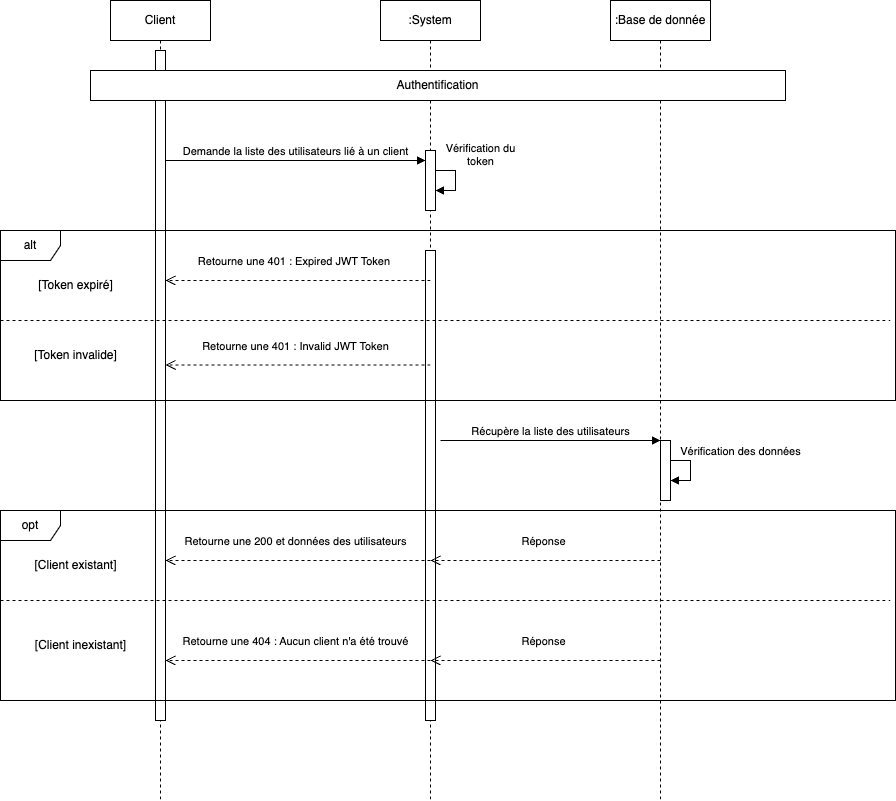

The diagram above was exported from draw.io. Its source (the exported page's mxGraphModel, read from the mxfile embedded in the PNG):
<mxGraphModel dx="1006" dy="1365" grid="1" gridSize="10" guides="1" tooltips="1" connect="1" arrows="1" fold="1" page="1" pageScale="1" pageWidth="850" pageHeight="1100" math="0" shadow="0">
  <root>
    <mxCell id="0" />
    <mxCell id="1" parent="0" />
    <mxCell id="aM9ryv3xv72pqoxQDRHE-1" value="Client" style="shape=umlLifeline;perimeter=lifelinePerimeter;whiteSpace=wrap;html=1;container=0;dropTarget=0;collapsible=0;recursiveResize=0;outlineConnect=0;portConstraint=eastwest;newEdgeStyle={&quot;edgeStyle&quot;:&quot;elbowEdgeStyle&quot;,&quot;elbow&quot;:&quot;vertical&quot;,&quot;curved&quot;:0,&quot;rounded&quot;:0};" parent="1" vertex="1">
      <mxGeometry x="120" y="40" width="100" height="800" as="geometry" />
    </mxCell>
    <mxCell id="aM9ryv3xv72pqoxQDRHE-2" value="" style="html=1;points=[];perimeter=orthogonalPerimeter;outlineConnect=0;targetShapes=umlLifeline;portConstraint=eastwest;newEdgeStyle={&quot;edgeStyle&quot;:&quot;elbowEdgeStyle&quot;,&quot;elbow&quot;:&quot;vertical&quot;,&quot;curved&quot;:0,&quot;rounded&quot;:0};" parent="aM9ryv3xv72pqoxQDRHE-1" vertex="1">
      <mxGeometry x="45" y="50" width="10" height="670" as="geometry" />
    </mxCell>
    <mxCell id="aM9ryv3xv72pqoxQDRHE-5" value=":System" style="shape=umlLifeline;perimeter=lifelinePerimeter;whiteSpace=wrap;html=1;container=0;dropTarget=0;collapsible=0;recursiveResize=0;outlineConnect=0;portConstraint=eastwest;newEdgeStyle={&quot;edgeStyle&quot;:&quot;elbowEdgeStyle&quot;,&quot;elbow&quot;:&quot;vertical&quot;,&quot;curved&quot;:0,&quot;rounded&quot;:0};" parent="1" vertex="1">
      <mxGeometry x="390" y="40" width="100" height="800" as="geometry" />
    </mxCell>
    <mxCell id="aM9ryv3xv72pqoxQDRHE-6" value="" style="html=1;points=[];perimeter=orthogonalPerimeter;outlineConnect=0;targetShapes=umlLifeline;portConstraint=eastwest;newEdgeStyle={&quot;edgeStyle&quot;:&quot;elbowEdgeStyle&quot;,&quot;elbow&quot;:&quot;vertical&quot;,&quot;curved&quot;:0,&quot;rounded&quot;:0};" parent="aM9ryv3xv72pqoxQDRHE-5" vertex="1">
      <mxGeometry x="45" y="150" width="10" height="60" as="geometry" />
    </mxCell>
    <mxCell id="_2xOl2E7AWPIyEO7PDrj-6" value="Vérification du&lt;br&gt;token" style="html=1;verticalAlign=bottom;endArrow=block;edgeStyle=elbowEdgeStyle;elbow=vertical;curved=0;rounded=0;" parent="aM9ryv3xv72pqoxQDRHE-5" source="aM9ryv3xv72pqoxQDRHE-6" target="aM9ryv3xv72pqoxQDRHE-6" edge="1">
      <mxGeometry x="-0.3333" y="25" relative="1" as="geometry">
        <mxPoint x="65" y="180" as="sourcePoint" />
        <Array as="points">
          <mxPoint x="75" y="180" />
        </Array>
        <mxPoint x="120" y="210" as="targetPoint" />
        <mxPoint as="offset" />
      </mxGeometry>
    </mxCell>
    <mxCell id="ebJXakI9A0MoDbHTcgwv-7" value="" style="html=1;points=[];perimeter=orthogonalPerimeter;outlineConnect=0;targetShapes=umlLifeline;portConstraint=eastwest;newEdgeStyle={&quot;edgeStyle&quot;:&quot;elbowEdgeStyle&quot;,&quot;elbow&quot;:&quot;vertical&quot;,&quot;curved&quot;:0,&quot;rounded&quot;:0};" parent="aM9ryv3xv72pqoxQDRHE-5" vertex="1">
      <mxGeometry x="45" y="250" width="10" height="470" as="geometry" />
    </mxCell>
    <mxCell id="aM9ryv3xv72pqoxQDRHE-7" value="Demande la liste des utilisateurs lié à un client" style="html=1;verticalAlign=bottom;endArrow=block;edgeStyle=elbowEdgeStyle;elbow=horizontal;curved=0;rounded=0;" parent="1" edge="1">
      <mxGeometry relative="1" as="geometry">
        <mxPoint x="175" y="200" as="sourcePoint" />
        <Array as="points">
          <mxPoint x="180" y="200" />
        </Array>
        <mxPoint as="offset" />
        <mxPoint x="435" y="200" as="targetPoint" />
      </mxGeometry>
    </mxCell>
    <mxCell id="_2xOl2E7AWPIyEO7PDrj-2" value=":Base de donnée" style="shape=umlLifeline;perimeter=lifelinePerimeter;whiteSpace=wrap;html=1;container=0;dropTarget=0;collapsible=0;recursiveResize=0;outlineConnect=0;portConstraint=eastwest;newEdgeStyle={&quot;edgeStyle&quot;:&quot;elbowEdgeStyle&quot;,&quot;elbow&quot;:&quot;vertical&quot;,&quot;curved&quot;:0,&quot;rounded&quot;:0};" parent="1" vertex="1">
      <mxGeometry x="620" y="40" width="100" height="800" as="geometry" />
    </mxCell>
    <mxCell id="ebJXakI9A0MoDbHTcgwv-14" value="" style="html=1;points=[];perimeter=orthogonalPerimeter;outlineConnect=0;targetShapes=umlLifeline;portConstraint=eastwest;newEdgeStyle={&quot;edgeStyle&quot;:&quot;elbowEdgeStyle&quot;,&quot;elbow&quot;:&quot;vertical&quot;,&quot;curved&quot;:0,&quot;rounded&quot;:0};" parent="_2xOl2E7AWPIyEO7PDrj-2" vertex="1">
      <mxGeometry x="50" y="440" width="10" height="60" as="geometry" />
    </mxCell>
    <mxCell id="ebJXakI9A0MoDbHTcgwv-15" value="Vérification des données" style="html=1;verticalAlign=bottom;endArrow=block;edgeStyle=elbowEdgeStyle;elbow=vertical;curved=0;rounded=0;" parent="_2xOl2E7AWPIyEO7PDrj-2" source="ebJXakI9A0MoDbHTcgwv-14" target="ebJXakI9A0MoDbHTcgwv-14" edge="1">
      <mxGeometry x="-0.3333" y="50" relative="1" as="geometry">
        <mxPoint x="70" y="470" as="sourcePoint" />
        <Array as="points">
          <mxPoint x="80" y="470" />
        </Array>
        <mxPoint x="125" y="500" as="targetPoint" />
        <mxPoint as="offset" />
      </mxGeometry>
    </mxCell>
    <mxCell id="_2xOl2E7AWPIyEO7PDrj-57" value="alt" style="shape=umlFrame;whiteSpace=wrap;html=1;pointerEvents=0;" parent="1" vertex="1">
      <mxGeometry x="10" y="270" width="895" height="170" as="geometry" />
    </mxCell>
    <mxCell id="_2xOl2E7AWPIyEO7PDrj-58" value="[Token expiré]" style="text;html=1;align=center;verticalAlign=middle;resizable=0;points=[];autosize=1;strokeColor=none;fillColor=none;" parent="1" vertex="1">
      <mxGeometry x="35" y="310" width="100" height="30" as="geometry" />
    </mxCell>
    <mxCell id="_2xOl2E7AWPIyEO7PDrj-60" value="" style="endArrow=none;html=1;rounded=0;strokeWidth=1;exitX=0;exitY=0.5;exitDx=0;exitDy=0;exitPerimeter=0;jumpSize=5;dashed=1;jumpStyle=none;" parent="1" edge="1">
      <mxGeometry width="50" height="50" relative="1" as="geometry">
        <mxPoint x="10" y="360" as="sourcePoint" />
        <mxPoint x="900" y="360" as="targetPoint" />
      </mxGeometry>
    </mxCell>
    <mxCell id="_2xOl2E7AWPIyEO7PDrj-71" value="Retourne une 401 : Expired JWT Token&amp;nbsp;" style="html=1;verticalAlign=bottom;endArrow=open;dashed=1;endSize=8;edgeStyle=elbowEdgeStyle;elbow=vertical;curved=0;rounded=0;entryX=1.5;entryY=0.299;entryDx=0;entryDy=0;entryPerimeter=0;" parent="1" edge="1">
      <mxGeometry x="0.0188" y="-10" relative="1" as="geometry">
        <mxPoint x="175" y="320" as="targetPoint" />
        <Array as="points">
          <mxPoint x="440" y="320" />
        </Array>
        <mxPoint x="440" y="320" as="sourcePoint" />
        <mxPoint as="offset" />
      </mxGeometry>
    </mxCell>
    <mxCell id="_2xOl2E7AWPIyEO7PDrj-76" value="Retourne une 401 : Invalid JWT Token" style="html=1;verticalAlign=bottom;endArrow=open;dashed=1;endSize=8;edgeStyle=elbowEdgeStyle;elbow=vertical;curved=0;rounded=0;entryX=1.5;entryY=0.299;entryDx=0;entryDy=0;entryPerimeter=0;" parent="1" edge="1">
      <mxGeometry x="0.0189" y="-10" relative="1" as="geometry">
        <mxPoint x="175" y="404.5" as="targetPoint" />
        <Array as="points">
          <mxPoint x="440" y="404.5" />
        </Array>
        <mxPoint x="440" y="404.5" as="sourcePoint" />
        <mxPoint as="offset" />
      </mxGeometry>
    </mxCell>
    <mxCell id="ziomhD4UuV14oH6iWZku-1" value="[Token invalide]" style="text;html=1;align=center;verticalAlign=middle;resizable=0;points=[];autosize=1;strokeColor=none;fillColor=none;" parent="1" vertex="1">
      <mxGeometry x="30" y="380" width="110" height="30" as="geometry" />
    </mxCell>
    <mxCell id="ebJXakI9A0MoDbHTcgwv-1" value="Authentification" style="rounded=0;whiteSpace=wrap;html=1;fontSize=12;" parent="1" vertex="1">
      <mxGeometry x="100" y="110" width="695" height="30" as="geometry" />
    </mxCell>
    <mxCell id="ebJXakI9A0MoDbHTcgwv-8" value="opt" style="shape=umlFrame;whiteSpace=wrap;html=1;pointerEvents=0;" parent="1" vertex="1">
      <mxGeometry x="10" y="550" width="895" height="190" as="geometry" />
    </mxCell>
    <mxCell id="ebJXakI9A0MoDbHTcgwv-9" value="[Client existant]" style="text;html=1;align=center;verticalAlign=middle;resizable=0;points=[];autosize=1;strokeColor=none;fillColor=none;" parent="1" vertex="1">
      <mxGeometry x="30" y="590" width="110" height="30" as="geometry" />
    </mxCell>
    <mxCell id="ebJXakI9A0MoDbHTcgwv-10" value="" style="endArrow=none;html=1;rounded=0;strokeWidth=1;exitX=0;exitY=0.5;exitDx=0;exitDy=0;exitPerimeter=0;jumpSize=5;dashed=1;jumpStyle=none;" parent="1" edge="1">
      <mxGeometry width="50" height="50" relative="1" as="geometry">
        <mxPoint x="10" y="640" as="sourcePoint" />
        <mxPoint x="900" y="640" as="targetPoint" />
      </mxGeometry>
    </mxCell>
    <mxCell id="ebJXakI9A0MoDbHTcgwv-11" value="Retourne une 200 et données des utilisateurs" style="html=1;verticalAlign=bottom;endArrow=open;dashed=1;endSize=8;edgeStyle=elbowEdgeStyle;elbow=vertical;curved=0;rounded=0;entryX=1.5;entryY=0.299;entryDx=0;entryDy=0;entryPerimeter=0;" parent="1" edge="1">
      <mxGeometry x="0.0188" y="-10" relative="1" as="geometry">
        <mxPoint x="175" y="600" as="targetPoint" />
        <Array as="points">
          <mxPoint x="440" y="600" />
        </Array>
        <mxPoint x="440" y="600" as="sourcePoint" />
        <mxPoint as="offset" />
      </mxGeometry>
    </mxCell>
    <mxCell id="ebJXakI9A0MoDbHTcgwv-12" value="Retourne une 404 : Aucun client n'a été trouvé" style="html=1;verticalAlign=bottom;endArrow=open;dashed=1;endSize=8;edgeStyle=elbowEdgeStyle;elbow=vertical;curved=0;rounded=0;entryX=1.5;entryY=0.299;entryDx=0;entryDy=0;entryPerimeter=0;" parent="1" edge="1">
      <mxGeometry x="0.0189" y="-10" relative="1" as="geometry">
        <mxPoint x="175" y="700" as="targetPoint" />
        <Array as="points">
          <mxPoint x="440" y="700" />
        </Array>
        <mxPoint x="440" y="700" as="sourcePoint" />
        <mxPoint as="offset" />
      </mxGeometry>
    </mxCell>
    <mxCell id="ebJXakI9A0MoDbHTcgwv-13" value="[Client inexistant]" style="text;html=1;align=center;verticalAlign=middle;resizable=0;points=[];autosize=1;strokeColor=none;fillColor=none;" parent="1" vertex="1">
      <mxGeometry x="35" y="670" width="110" height="30" as="geometry" />
    </mxCell>
    <mxCell id="ebJXakI9A0MoDbHTcgwv-16" value="Récupère la liste des utilisateurs" style="html=1;verticalAlign=bottom;endArrow=block;edgeStyle=elbowEdgeStyle;elbow=horizontal;curved=0;rounded=0;" parent="1" edge="1">
      <mxGeometry relative="1" as="geometry">
        <mxPoint x="450" y="480" as="sourcePoint" />
        <Array as="points">
          <mxPoint x="450" y="480" />
        </Array>
        <mxPoint as="offset" />
        <mxPoint x="670" y="480" as="targetPoint" />
      </mxGeometry>
    </mxCell>
    <mxCell id="ebJXakI9A0MoDbHTcgwv-17" value="Réponse" style="html=1;verticalAlign=bottom;endArrow=open;dashed=1;endSize=8;edgeStyle=elbowEdgeStyle;elbow=vertical;curved=0;rounded=0;entryX=1.5;entryY=0.299;entryDx=0;entryDy=0;entryPerimeter=0;" parent="1" edge="1">
      <mxGeometry x="0.0174" y="-10" relative="1" as="geometry">
        <mxPoint x="440" y="600" as="targetPoint" />
        <Array as="points" />
        <mxPoint x="670" y="600" as="sourcePoint" />
        <mxPoint as="offset" />
      </mxGeometry>
    </mxCell>
    <mxCell id="ebJXakI9A0MoDbHTcgwv-18" value="Réponse" style="html=1;verticalAlign=bottom;endArrow=open;dashed=1;endSize=8;edgeStyle=elbowEdgeStyle;elbow=vertical;curved=0;rounded=0;entryX=1.5;entryY=0.299;entryDx=0;entryDy=0;entryPerimeter=0;" parent="1" edge="1">
      <mxGeometry x="0.0174" y="-10" relative="1" as="geometry">
        <mxPoint x="440" y="700" as="targetPoint" />
        <Array as="points" />
        <mxPoint x="670" y="700" as="sourcePoint" />
        <mxPoint as="offset" />
      </mxGeometry>
    </mxCell>
  </root>
</mxGraphModel>